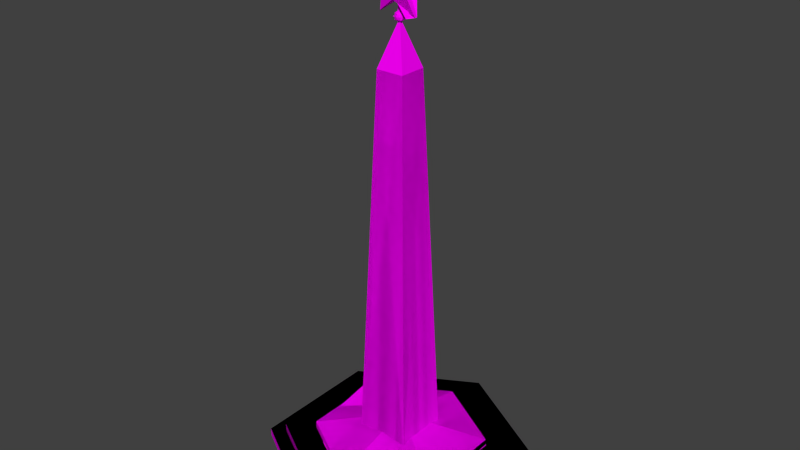 # Source: LeningradHeroCityObelisk.blend  (saved by Blender 2.77.0; exported with 4.5.12 LTS)
import bpy
from mathutils import Matrix  # noqa: F401  (used for matrix-valued properties, if any)

bpy.ops.wm.read_factory_settings(use_empty=True)
scene = bpy.context.scene
scene.name = 'Scene'

# ---- collections
col_collection_1 = bpy.data.collections.new('Collection 1'); scene.collection.children.link(col_collection_1)

# ---- images (referenced by path relative to the original .blend; pixels are not part of the script)
import os
ASSET_DIR = os.environ.get("B2B_ASSET_DIR", "")  # directory of the original .blend (textures are referenced by path, not embedded)
HERE = os.path.dirname(os.path.abspath(__file__))  # packed textures are extracted next to this script under _unpacked/

def load_image(name, relpath, width, height, colorspace="sRGB"):
    """Load a texture the original file referenced (path relative to the .blend, or extracted next to this script)."""
    p = next((c for c in (os.path.join(HERE, relpath), os.path.join(ASSET_DIR, relpath)) if relpath and os.path.exists(c)), "")
    if p:
        img = bpy.data.images.load(p, check_existing=True)
        img.name = name
    else:  # same state as the original file: an image datablock whose file is absent (Cycles renders it pink)
        img = bpy.data.images.new(name, width, height)
        img.source = "FILE"
        img.filepath = "//" + (relpath or name)
    img.colorspace_settings.name = colorspace
    return img
img_colorpalette_jpg_001 = load_image('colorPalette.jpg.001', 'colorPalette.jpg', 1024, 1024, 'sRGB')

# ---- materials (node trees are filled in below, after node groups)
mat_material = bpy.data.materials.new('Material')
mat_material.alpha_threshold = 0.0
mat_material.roughness = 0.5
mat_material.line_color = (0.0, 0.0, 0.0, 1.0)

# ---- material node trees
mat_material.use_nodes = True; mat_material.node_tree.nodes.clear()
_N = mat_material.node_tree.nodes; _L = mat_material.node_tree.links
n0 = _N.new('ShaderNodeOutputMaterial'); n0.name = 'Material Output'; n0.location = (300, 300)
n1 = _N.new('ShaderNodeBsdfDiffuse'); n1.name = 'Diffuse BSDF'; n1.location = (10, 300)
n2 = _N.new('ShaderNodeTexCoord'); n2.name = 'Texture Coordinate'; n2.location = (120, 149)
n3 = _N.new('ShaderNodeTexImage'); n3.name = 'Image Texture'; n3.location = (367, 136)
n3.width = 140
n3.image = img_colorpalette_jpg_001
_L.new(n1.outputs[0], n0.inputs[0])
_L.new(n2.outputs[2], n3.inputs[0])
_L.new(n3.outputs[0], n1.inputs[0])
n0.is_active_output = True

# ---- world
world_world = bpy.data.worlds.new('World'); scene.world = world_world
world_world.color = (0.05088, 0.05088, 0.05088)
world_world.use_sun_shadow = False
world_world.sun_shadow_jitter_overblur = 0.0
world_world.cycles.sampling_method = 'NONE'
world_world.cycles.sample_map_resolution = 256

# ---- meshes
me_cylinder_002 = bpy.data.meshes.new('Cylinder.002')
me_cylinder_002.from_pydata([(-0.001992, 5.182, -35.96), (-0.001992, 5.182, -35.22), (4.472, 2.599, -35.96), (4.472, 2.599, -35.22), (4.472, -2.567, -35.96), (4.472, -2.567, -35.22), (-0.001992, -5.151, -35.96), (-0.001992, -5.151, -35.22), (-4.476, -2.567, -35.96), (-4.476, -2.567, -35.22), (-4.476, 2.599, -35.96), (-4.476, 2.599, -35.22), (-0.001992, 7.101, -36.12), (-0.001992, 7.101, -35.65), (6.134, 3.558, -36.12), (6.134, 3.558, -35.65), (6.134, -3.527, -36.12), (6.134, -3.527, -35.65), (-0.001993, -7.069, -36.12), (-0.001993, -7.069, -35.65), (-6.138, -3.527, -36.12), (-6.138, -3.527, -35.65), (-6.138, 3.558, -36.12), (-6.138, 3.558, -35.65), (-0.001992, 8.076, -36.61), (-0.001992, 8.076, -36.13), (6.978, 4.046, -36.61), (6.978, 4.046, -36.13), (6.978, -4.014, -36.61), (6.978, -4.014, -36.13), (-0.001993, -8.044, -36.61), (-0.001993, -8.044, -36.13), (-6.982, -4.014, -36.61), (-6.982, -4.014, -36.13), (-6.982, 4.046, -36.61), (-6.982, 4.046, -36.13), (-0.001994, 0.01594, -33.95), (-1.664, -1.646, -35.53), (-0.8414, -0.8235, -12.43), (-1.664, 1.678, -35.53), (-0.8414, 0.8553, -12.43), (1.66, -1.646, -35.53), (0.8374, -0.8235, -12.43), (1.66, 1.678, -35.53), (0.8374, 0.8553, -12.43), (-0.05498, -0.03705, -9.936), (-0.05498, 0.06893, -9.936), (0.051, 0.06893, -9.936), (0.051, -0.03705, -9.936), (-0.01536, -0.1465, -6.125), (1.065, -0.1465, -9.578), (-0.04319, 0.01799, -6.105), (-0.04319, -0.1465, -6.105), (1.783, 0.01799, -7.431), (1.783, -0.1465, -7.431), (1.085, 0.01799, -9.578), (1.085, -0.1465, -9.578), (-1.172, 0.01799, -9.578), (-1.172, -0.1465, -9.578), (-1.869, 0.01799, -7.431), (-1.869, -0.1465, -7.431), (0.4011, -0.5043, -7.431), (0.3879, 0.399, -7.431), (0.6543, 0.399, -8.251), (-0.4743, 0.399, -7.431), (-0.7407, 0.399, -8.251), (-0.04318, 0.399, -8.758), (-0.4742, -0.5043, -7.431), (0.6609, -0.5043, -8.246), (-0.7422, -0.5043, -8.256), (-0.04963, -0.5043, -8.763), (-0.05047, -0.1333, -9.962), (0.1249, -0.07627, -9.962), (0.07645, -0.2255, -9.865), (0.2519, 0.01594, -9.865), (0.1249, 0.1082, -9.962), (-0.1589, 0.01594, -9.962), (-0.2074, -0.1333, -9.865), (-0.05047, 0.1651, -9.962), (-0.2074, 0.1651, -9.865), (0.07645, 0.2574, -9.865), (0.2818, -0.07628, -9.708), (0.2818, 0.1082, -9.708), (-0.001995, -0.2825, -9.708), (0.1734, -0.2255, -9.708), (-0.2858, -0.07628, -9.708), (-0.1774, -0.2255, -9.708), (-0.1774, 0.2574, -9.708), (-0.2858, 0.1082, -9.708), (0.1734, 0.2574, -9.708), (-0.001995, 0.3144, -9.708), (0.2034, -0.1333, -9.551), (-0.08044, -0.2255, -9.551), (-0.2558, 0.01594, -9.551), (-0.08044, 0.2574, -9.551), (0.2034, 0.1651, -9.551), (0.04648, -0.1333, -9.454), (0.1549, 0.01594, -9.454), (-0.1289, -0.07627, -9.454), (-0.1289, 0.1082, -9.454), (0.04648, 0.1651, -9.454), (-0.001995, 0.01594, -9.41), (0.2649, 0.01594, -9.575), (0.08048, 0.2698, -9.575), (-0.2179, 0.1728, -9.575), (-0.2179, -0.1409, -9.575), (0.08048, -0.2379, -9.575), (0.2139, 0.1728, -9.842), (-0.08447, 0.2698, -9.842), (-0.2689, 0.01594, -9.842), (-0.08447, -0.2379, -9.842), (0.2139, -0.1409, -9.842), (-0.001995, 0.01594, -10.01), (-0.08279, -0.06486, -9.455), (-0.08279, -0.06486, -8.739), (-0.08279, 0.09674, -9.455), (-0.08279, 0.09674, -8.739), (0.0788, -0.06486, -9.455), (0.0788, -0.06486, -8.739), (0.0788, 0.09674, -9.455), (0.0788, 0.09674, -8.739)], [], [(0, 1, 3, 2), (2, 3, 5, 4), (4, 5, 7, 6), (6, 7, 9, 8), (5, 3, 36), (10, 11, 1, 0), (8, 9, 11, 10), (0, 2, 4, 6, 8, 10), (12, 13, 15, 14), (14, 15, 17, 16), (16, 17, 19, 18), (18, 19, 21, 20), (15, 13, 23, 21, 19, 17), (22, 23, 13, 12), (20, 21, 23, 22), (12, 14, 16, 18, 20, 22), (24, 25, 27, 26), (26, 27, 29, 28), (28, 29, 31, 30), (30, 31, 33, 32), (27, 25, 35, 33, 31, 29), (34, 35, 25, 24), (32, 33, 35, 34), (24, 26, 28, 30, 32, 34), (36, 9, 7), (36, 11, 9), (1, 11, 36), (3, 1, 36), (5, 36, 7), (38, 40, 39, 37), (40, 44, 43, 39), (44, 42, 41, 43), (42, 38, 37, 41), (37, 39, 43, 41), (42, 44, 47, 48), (48, 47, 46, 45), (40, 38, 45, 46), (38, 42, 48, 45), (44, 40, 46, 47), (49, 52, 67, 61), (68, 70, 50, 56), (70, 58, 57, 66), (68, 54, 61), (59, 60, 67, 64), (53, 54, 68, 63), (69, 67, 60), (57, 58, 69, 65), (63, 68, 56, 55), (62, 53, 63), (49, 61, 62, 51), (62, 61, 54, 53), (70, 66, 55, 50), (70, 68, 61, 67, 69), (51, 62, 64), (70, 69, 58), (57, 65, 66), (60, 59, 65, 69), (67, 52, 51, 64), (59, 64, 65), (63, 55, 66), (65, 64, 62, 63, 66), (95, 103, 100), (97, 95, 100), (97, 100, 101), (94, 104, 99), (100, 94, 99), (100, 99, 101), (93, 105, 98), (99, 93, 98), (99, 98, 101), (92, 106, 96), (98, 92, 96), (98, 96, 101), (91, 102, 97), (96, 91, 97), (96, 97, 101), (89, 103, 95), (82, 89, 95), (82, 95, 102), (87, 104, 94), (90, 87, 94), (90, 94, 103), (85, 105, 93), (88, 85, 93), (88, 93, 104), (83, 106, 92), (86, 83, 92), (86, 92, 105), (81, 102, 91), (84, 81, 91), (84, 91, 106), (80, 108, 90), (89, 80, 90), (89, 90, 103), (79, 109, 88), (87, 79, 88), (87, 88, 104), (77, 110, 86), (85, 77, 86), (85, 86, 105), (73, 111, 84), (83, 73, 84), (83, 84, 106), (74, 107, 82), (81, 74, 82), (81, 82, 102), (78, 108, 80), (75, 78, 80), (75, 80, 107), (76, 109, 79), (78, 76, 79), (78, 79, 108), (71, 110, 77), (76, 71, 77), (76, 77, 109), (72, 112, 75), (74, 72, 75), (74, 75, 107), (72, 111, 73), (71, 72, 73), (71, 73, 110), (102, 95, 97), (103, 94, 100), (104, 93, 99), (105, 92, 98), (106, 91, 96), (107, 89, 82), (108, 87, 90), (109, 85, 88), (110, 83, 86), (111, 81, 84), (107, 80, 89), (108, 79, 87), (109, 77, 85), (110, 73, 83), (111, 74, 81), (112, 78, 75), (112, 76, 78), (112, 71, 76), (111, 72, 74), (112, 72, 71), (114, 116, 115, 113), (116, 120, 119, 115), (120, 118, 117, 119), (118, 114, 113, 117), (113, 115, 119, 117), (118, 120, 116, 114)])
_uv = me_cylinder_002.uv_layers.new(name='UVMap')
_uv.uv.foreach_set('vector', [0.5589, 0.326, 0.5587, 0.326, 0.5587, 0.3242, 0.5589, 0.3242, 0.5573, 0.3216, 0.5576, 0.3216, 0.5575, 0.3228, 0.5572, 0.3229, 0.5572, 0.3229, 0.5575, 0.3228, 0.5576, 0.3247, 0.5573, 0.3247, 0.5474, 0.3331, 0.5471, 0.3331, 0.5471, 0.3313, 0.5474, 0.3313, 0.5555, 0.3308, 0.557, 0.3299, 0.557, 0.3317, 0.5583, 0.3247, 0.5581, 0.3247, 0.5581, 0.3229, 0.5583, 0.3229, 0.5583, 0.326, 0.5581, 0.326, 0.5581, 0.3247, 0.5583, 0.3247, 0.5555, 0.329, 0.5555, 0.3271, 0.557, 0.3262, 0.5585, 0.3271, 0.5585, 0.329, 0.557, 0.3299, 0.5626, 0.2829, 0.5625, 0.2829, 0.5625, 0.2804, 0.5626, 0.2804, 0.5605, 0.2806, 0.5607, 0.2806, 0.5605, 0.2824, 0.5604, 0.2824, 0.5604, 0.2824, 0.5605, 0.2824, 0.5607, 0.2849, 0.5605, 0.2849, 0.5626, 0.2804, 0.5628, 0.2804, 0.5628, 0.2829, 0.5626, 0.2829, 0.5547, 0.2891, 0.5547, 0.2865, 0.5568, 0.2852, 0.5589, 0.2865, 0.5589, 0.2891, 0.5568, 0.2903, 0.5621, 0.2828, 0.562, 0.2828, 0.562, 0.2804, 0.5621, 0.2804, 0.5621, 0.2847, 0.562, 0.2847, 0.562, 0.2828, 0.5621, 0.2828, 0.5506, 0.2865, 0.5527, 0.2852, 0.5547, 0.2865, 0.5547, 0.2891, 0.5527, 0.2903, 0.5506, 0.2891, 0.5568, 0.2456, 0.5566, 0.2456, 0.5566, 0.2428, 0.5568, 0.2428, 0.5547, 0.2418, 0.5549, 0.2418, 0.5547, 0.2438, 0.5546, 0.2438, 0.5546, 0.2438, 0.5547, 0.2438, 0.5549, 0.2466, 0.5547, 0.2466, 0.557, 0.2456, 0.5568, 0.2456, 0.5568, 0.2428, 0.557, 0.2428, 0.5498, 0.2462, 0.5498, 0.2433, 0.5522, 0.2418, 0.5546, 0.2433, 0.5546, 0.2462, 0.5522, 0.2476, 0.5565, 0.2456, 0.5563, 0.2456, 0.5563, 0.2428, 0.5565, 0.2428, 0.5565, 0.2476, 0.5563, 0.2476, 0.5563, 0.2456, 0.5565, 0.2456, 0.5475, 0.2476, 0.5451, 0.2462, 0.5451, 0.2433, 0.5475, 0.2418, 0.5498, 0.2433, 0.5498, 0.2462, 0.557, 0.3317, 0.557, 0.3336, 0.5555, 0.3327, 0.557, 0.3317, 0.5585, 0.3327, 0.557, 0.3336, 0.5585, 0.3308, 0.5585, 0.3327, 0.557, 0.3317, 0.557, 0.3299, 0.5585, 0.3308, 0.557, 0.3317, 0.5555, 0.3308, 0.557, 0.3317, 0.5555, 0.3327, 0.5555, 0.4532, 0.5559, 0.4532, 0.5559, 0.4615, 0.5551, 0.4615, 0.5545, 0.4532, 0.555, 0.4532, 0.5551, 0.4615, 0.5541, 0.4615, 0.5563, 0.4532, 0.5567, 0.4532, 0.5567, 0.4615, 0.5559, 0.4614, 0.5537, 0.4606, 0.5532, 0.4606, 0.553, 0.4523, 0.5541, 0.4523, 0.5508, 0.1822, 0.5508, 0.181, 0.5519, 0.181, 0.5519, 0.1822, 0.5567, 0.4532, 0.5563, 0.4532, 0.5567, 0.4523, 0.5567, 0.4523, 0.5516, 0.452, 0.5516, 0.4519, 0.5517, 0.4519, 0.5517, 0.452, 0.5559, 0.4532, 0.5555, 0.4532, 0.5559, 0.4523, 0.5559, 0.4523, 0.5532, 0.4606, 0.5537, 0.4606, 0.5533, 0.4615, 0.5533, 0.4615, 0.555, 0.4532, 0.5545, 0.4532, 0.5548, 0.4523, 0.5549, 0.4523, 0.5319, 0.5902, 0.5319, 0.5901, 0.5321, 0.5906, 0.5318, 0.5907, 0.5318, 0.591, 0.5321, 0.5911, 0.5319, 0.5915, 0.5319, 0.5915, 0.5315, 0.591, 0.5315, 0.5914, 0.5315, 0.5915, 0.5312, 0.5911, 0.5325, 0.5894, 0.5325, 0.5898, 0.5322, 0.5895, 0.5323, 0.5884, 0.5324, 0.5884, 0.5325, 0.5889, 0.5322, 0.5889, 0.5227, 0.5968, 0.5228, 0.5968, 0.5229, 0.5972, 0.5226, 0.5972, 0.5323, 0.5908, 0.5321, 0.5906, 0.5326, 0.5904, 0.523, 0.5968, 0.5231, 0.5968, 0.5231, 0.5972, 0.5229, 0.5972, 0.5235, 0.5972, 0.5233, 0.5972, 0.5234, 0.5968, 0.5235, 0.5968, 0.5325, 0.5875, 0.5329, 0.5873, 0.5326, 0.5877, 0.5237, 0.5968, 0.5237, 0.5972, 0.5235, 0.5972, 0.5237, 0.5968, 0.5325, 0.5894, 0.5322, 0.5894, 0.5323, 0.5889, 0.5324, 0.5889, 0.5315, 0.591, 0.5312, 0.5911, 0.5312, 0.5907, 0.5313, 0.5907, 0.5321, 0.5911, 0.5318, 0.591, 0.5318, 0.5907, 0.5321, 0.5906, 0.5323, 0.5908, 0.5322, 0.5871, 0.5325, 0.5875, 0.5322, 0.5876, 0.5321, 0.5911, 0.5323, 0.5908, 0.5326, 0.5912, 0.5322, 0.5884, 0.5322, 0.5879, 0.5325, 0.588, 0.5224, 0.5968, 0.5224, 0.5968, 0.5226, 0.5972, 0.5223, 0.5972, 0.5231, 0.5972, 0.5233, 0.5968, 0.5233, 0.5968, 0.5233, 0.5972, 0.5223, 0.5972, 0.522, 0.5969, 0.5223, 0.5968, 0.5326, 0.5877, 0.5329, 0.5881, 0.5325, 0.588, 0.5322, 0.5879, 0.5322, 0.5876, 0.5325, 0.5875, 0.5326, 0.5877, 0.5325, 0.588, 0.5597, 0.5098, 0.5598, 0.5097, 0.5598, 0.5098, 0.5596, 0.5097, 0.5596, 0.5096, 0.5596, 0.5096, 0.5596, 0.5097, 0.5596, 0.5096, 0.5596, 0.5097, 0.5598, 0.5095, 0.5597, 0.5095, 0.5597, 0.5095, 0.5596, 0.5096, 0.5597, 0.5096, 0.5597, 0.5097, 0.5596, 0.5096, 0.5597, 0.5097, 0.5596, 0.5097, 0.5597, 0.5097, 0.5597, 0.5098, 0.5596, 0.5097, 0.5597, 0.5097, 0.5597, 0.5097, 0.5596, 0.5097, 0.5597, 0.5097, 0.5596, 0.5097, 0.5596, 0.5097, 0.5599, 0.5098, 0.56, 0.5097, 0.5599, 0.5098, 0.5596, 0.5097, 0.5596, 0.5098, 0.5596, 0.5097, 0.5596, 0.5097, 0.5596, 0.5097, 0.5596, 0.5097, 0.56, 0.5097, 0.56, 0.5097, 0.56, 0.5096, 0.5596, 0.5097, 0.5595, 0.5097, 0.5596, 0.5097, 0.5596, 0.5097, 0.5596, 0.5097, 0.5596, 0.5097, 0.5598, 0.5097, 0.5598, 0.5097, 0.5597, 0.5098, 0.5597, 0.5097, 0.5598, 0.5097, 0.5597, 0.5098, 0.5597, 0.5097, 0.5597, 0.5098, 0.5597, 0.5097, 0.5598, 0.5095, 0.5597, 0.5095, 0.5598, 0.5095, 0.5598, 0.5095, 0.5598, 0.5095, 0.5598, 0.5095, 0.5598, 0.5097, 0.5598, 0.5098, 0.5598, 0.5097, 0.5598, 0.5097, 0.5599, 0.5097, 0.5598, 0.5097, 0.5597, 0.5096, 0.5597, 0.5096, 0.5597, 0.5095, 0.5597, 0.5096, 0.5597, 0.5095, 0.5597, 0.5095, 0.56, 0.5097, 0.56, 0.5097, 0.5599, 0.5098, 0.5599, 0.5097, 0.56, 0.5097, 0.5599, 0.5098, 0.5599, 0.5097, 0.5599, 0.5098, 0.5599, 0.5097, 0.56, 0.5097, 0.56, 0.5097, 0.56, 0.5097, 0.5601, 0.5097, 0.56, 0.5097, 0.56, 0.5097, 0.5601, 0.5097, 0.56, 0.5097, 0.5601, 0.5096, 0.5598, 0.5096, 0.5598, 0.5096, 0.5598, 0.5097, 0.5598, 0.5097, 0.5598, 0.5096, 0.5598, 0.5097, 0.5598, 0.5097, 0.5598, 0.5097, 0.5598, 0.5097, 0.5598, 0.5096, 0.5597, 0.5096, 0.5597, 0.5096, 0.5598, 0.5095, 0.5598, 0.5096, 0.5597, 0.5096, 0.5598, 0.5095, 0.5597, 0.5096, 0.5597, 0.5095, 0.5599, 0.5096, 0.5599, 0.5096, 0.5599, 0.5097, 0.5598, 0.5097, 0.5599, 0.5096, 0.5599, 0.5097, 0.5598, 0.5097, 0.5599, 0.5097, 0.5599, 0.5097, 0.5601, 0.5097, 0.5601, 0.5097, 0.5601, 0.5097, 0.5601, 0.5097, 0.5601, 0.5097, 0.5601, 0.5097, 0.5601, 0.5097, 0.5601, 0.5097, 0.5601, 0.5096, 0.5597, 0.5096, 0.5597, 0.5097, 0.5597, 0.5097, 0.56, 0.5097, 0.56, 0.5098, 0.56, 0.5097, 0.56, 0.5097, 0.56, 0.5097, 0.56, 0.5097, 0.5598, 0.5096, 0.5598, 0.5096, 0.5598, 0.5096, 0.5594, 0.5097, 0.5594, 0.5097, 0.5594, 0.5097, 0.5597, 0.5096, 0.5598, 0.5096, 0.5597, 0.5097, 0.5595, 0.5097, 0.5595, 0.5098, 0.5594, 0.5098, 0.5594, 0.5097, 0.5595, 0.5097, 0.5594, 0.5098, 0.5598, 0.5096, 0.5598, 0.5096, 0.5598, 0.5096, 0.5599, 0.5096, 0.5599, 0.5096, 0.5599, 0.5096, 0.5595, 0.5097, 0.5595, 0.5097, 0.5595, 0.5097, 0.5595, 0.5097, 0.5595, 0.5097, 0.5595, 0.5098, 0.5595, 0.5096, 0.5595, 0.5097, 0.5594, 0.5097, 0.5594, 0.5096, 0.5595, 0.5096, 0.5594, 0.5097, 0.5594, 0.5096, 0.5594, 0.5097, 0.5594, 0.5096, 0.5601, 0.5098, 0.5601, 0.5097, 0.5601, 0.5097, 0.5595, 0.5097, 0.5595, 0.5096, 0.5595, 0.5096, 0.5599, 0.5096, 0.56, 0.5096, 0.5599, 0.5096, 0.5595, 0.5096, 0.5596, 0.5096, 0.5596, 0.5097, 0.5598, 0.5097, 0.5598, 0.5098, 0.5598, 0.5098, 0.5597, 0.5095, 0.5597, 0.5095, 0.5597, 0.5095, 0.5599, 0.5097, 0.5599, 0.5098, 0.5599, 0.5098, 0.5601, 0.5096, 0.56, 0.5097, 0.56, 0.5096, 0.5597, 0.5097, 0.5598, 0.5097, 0.5597, 0.5097, 0.5598, 0.5096, 0.5598, 0.5095, 0.5598, 0.5095, 0.5597, 0.5096, 0.5597, 0.5096, 0.5597, 0.5096, 0.5599, 0.5096, 0.56, 0.5097, 0.5599, 0.5097, 0.5601, 0.5097, 0.56, 0.5097, 0.5601, 0.5097, 0.5597, 0.5097, 0.5598, 0.5096, 0.5598, 0.5097, 0.5598, 0.5096, 0.5598, 0.5096, 0.5598, 0.5095, 0.5598, 0.5096, 0.5599, 0.5096, 0.5598, 0.5097, 0.5599, 0.5096, 0.56, 0.5096, 0.56, 0.5097, 0.5601, 0.5097, 0.56, 0.5098, 0.56, 0.5097, 0.5595, 0.5097, 0.5594, 0.5097, 0.5594, 0.5097, 0.5595, 0.5097, 0.5595, 0.5097, 0.5594, 0.5097, 0.5595, 0.5097, 0.5595, 0.5097, 0.5595, 0.5097, 0.5595, 0.5096, 0.5595, 0.5096, 0.5594, 0.5096, 0.5595, 0.5097, 0.5595, 0.5096, 0.5595, 0.5097, 0.5584, 0.5901, 0.5583, 0.5901, 0.5583, 0.5898, 0.5584, 0.5898, 0.5499, 0.597, 0.5498, 0.597, 0.5498, 0.5968, 0.5499, 0.5968, 0.5499, 0.597, 0.5499, 0.597, 0.5499, 0.5968, 0.5499, 0.5968, 0.5583, 0.5898, 0.5583, 0.5898, 0.5583, 0.5901, 0.5583, 0.5901, 0.5578, 0.5914, 0.5578, 0.5913, 0.5578, 0.5913, 0.5578, 0.5914, 0.5578, 0.5914, 0.5578, 0.5914, 0.5578, 0.5914, 0.5578, 0.5914])
me_cylinder_002.materials.append(mat_material)
me_cylinder_002.use_remesh_preserve_volume = False
me_cylinder_002.use_remesh_preserve_attributes = False
me_cylinder_002.use_mirror_vertex_groups = False
me_cylinder_002.update()
me_cylinder_000 = bpy.data.meshes.new('Cylinder.000')
me_cylinder_000.from_pydata([(-0.001992, 5.182, -35.96), (-0.001992, 5.182, -35.22), (4.472, 2.599, -35.96), (4.472, 2.599, -35.22), (4.472, -2.567, -35.96), (4.472, -2.567, -35.22), (-0.001992, -5.151, -35.96), (-0.001992, -5.151, -35.22), (-4.476, -2.567, -35.96), (-4.476, -2.567, -35.22), (-4.476, 2.599, -35.96), (-4.476, 2.599, -35.22), (-0.001992, 7.101, -36.12), (-0.001992, 7.101, -35.65), (6.134, 3.558, -36.12), (6.134, 3.558, -35.65), (6.134, -3.527, -36.12), (6.134, -3.527, -35.65), (-0.001993, -7.069, -36.12), (-0.001993, -7.069, -35.65), (-6.138, -3.527, -36.12), (-6.138, -3.527, -35.65), (-6.138, 3.558, -36.12), (-6.138, 3.558, -35.65), (-0.001992, 8.076, -36.61), (-0.001992, 8.076, -36.13), (6.978, 4.046, -36.61), (6.978, 4.046, -36.13), (6.978, -4.014, -36.61), (6.978, -4.014, -36.13), (-0.001993, -8.044, -36.61), (-0.001993, -8.044, -36.13), (-6.982, -4.014, -36.61), (-6.982, -4.014, -36.13), (-6.982, 4.046, -36.61), (-6.982, 4.046, -36.13), (-0.001994, 0.01594, -33.95), (-1.664, -1.646, -35.53), (-0.8414, -0.8235, -12.43), (-1.664, 1.678, -35.53), (-0.8414, 0.8553, -12.43), (1.66, -1.646, -35.53), (0.8374, -0.8235, -12.43), (1.66, 1.678, -35.53), (0.8374, 0.8553, -12.43), (-0.05498, -0.03705, -9.936), (-0.05498, 0.06893, -9.936), (0.051, 0.06893, -9.936), (0.051, -0.03705, -9.936), (-0.01536, -0.1465, -6.125), (1.065, -0.1465, -9.578), (-0.04319, 0.01799, -6.105), (-0.04319, -0.1465, -6.105), (1.783, 0.01799, -7.431), (1.783, -0.1465, -7.431), (1.085, 0.01799, -9.578), (1.085, -0.1465, -9.578), (-1.172, 0.01799, -9.578), (-1.172, -0.1465, -9.578), (-1.869, 0.01799, -7.431), (-1.869, -0.1465, -7.431), (0.4011, -0.5043, -7.431), (0.3879, 0.399, -7.431), (0.6543, 0.399, -8.251), (-0.4743, 0.399, -7.431), (-0.7407, 0.399, -8.251), (-0.04318, 0.399, -8.758), (-0.4742, -0.5043, -7.431), (0.6609, -0.5043, -8.246), (-0.7422, -0.5043, -8.256), (-0.04963, -0.5043, -8.763), (-0.05047, -0.1333, -9.962), (0.1249, -0.07627, -9.962), (0.07645, -0.2255, -9.865), (0.2519, 0.01594, -9.865), (0.1249, 0.1082, -9.962), (-0.1589, 0.01594, -9.962), (-0.2074, -0.1333, -9.865), (-0.05047, 0.1651, -9.962), (-0.2074, 0.1651, -9.865), (0.07645, 0.2574, -9.865), (0.2818, -0.07628, -9.708), (0.2818, 0.1082, -9.708), (-0.001995, -0.2825, -9.708), (0.1734, -0.2255, -9.708), (-0.2858, -0.07628, -9.708), (-0.1774, -0.2255, -9.708), (-0.1774, 0.2574, -9.708), (-0.2858, 0.1082, -9.708), (0.1734, 0.2574, -9.708), (-0.001995, 0.3144, -9.708), (0.2034, -0.1333, -9.551), (-0.08044, -0.2255, -9.551), (-0.2558, 0.01594, -9.551), (-0.08044, 0.2574, -9.551), (0.2034, 0.1651, -9.551), (0.04648, -0.1333, -9.454), (0.1549, 0.01594, -9.454), (-0.1289, -0.07627, -9.454), (-0.1289, 0.1082, -9.454), (0.04648, 0.1651, -9.454), (-0.001995, 0.01594, -9.41), (0.2649, 0.01594, -9.575), (0.08048, 0.2698, -9.575), (-0.2179, 0.1728, -9.575), (-0.2179, -0.1409, -9.575), (0.08048, -0.2379, -9.575), (0.2139, 0.1728, -9.842), (-0.08447, 0.2698, -9.842), (-0.2689, 0.01594, -9.842), (-0.08447, -0.2379, -9.842), (0.2139, -0.1409, -9.842), (-0.001995, 0.01594, -10.01), (-0.08279, -0.06486, -9.455), (-0.08279, -0.06486, -8.739), (-0.08279, 0.09674, -9.455), (-0.08279, 0.09674, -8.739), (0.0788, -0.06486, -9.455), (0.0788, -0.06486, -8.739), (0.0788, 0.09674, -9.455), (0.0788, 0.09674, -8.739)], [], [(0, 1, 3, 2), (2, 3, 5, 4), (4, 5, 7, 6), (6, 7, 9, 8), (5, 3, 36), (10, 11, 1, 0), (8, 9, 11, 10), (0, 2, 4, 6, 8, 10), (12, 13, 15, 14), (14, 15, 17, 16), (16, 17, 19, 18), (18, 19, 21, 20), (15, 13, 23, 21, 19, 17), (22, 23, 13, 12), (20, 21, 23, 22), (12, 14, 16, 18, 20, 22), (24, 25, 27, 26), (26, 27, 29, 28), (28, 29, 31, 30), (30, 31, 33, 32), (27, 25, 35, 33, 31, 29), (34, 35, 25, 24), (32, 33, 35, 34), (24, 26, 28, 30, 32, 34), (36, 9, 7), (36, 11, 9), (1, 11, 36), (3, 1, 36), (5, 36, 7), (38, 40, 39, 37), (40, 44, 43, 39), (44, 42, 41, 43), (42, 38, 37, 41), (37, 39, 43, 41), (42, 44, 47, 48), (48, 47, 46, 45), (40, 38, 45, 46), (38, 42, 48, 45), (44, 40, 46, 47), (49, 52, 67, 61), (68, 70, 50, 56), (70, 58, 57, 66), (68, 54, 61), (59, 60, 67, 64), (53, 54, 68, 63), (69, 67, 60), (57, 58, 69, 65), (63, 68, 56, 55), (62, 53, 63), (49, 61, 62, 51), (62, 61, 54, 53), (70, 66, 55, 50), (70, 68, 61, 67, 69), (51, 62, 64), (70, 69, 58), (57, 65, 66), (60, 59, 65, 69), (67, 52, 51, 64), (59, 64, 65), (63, 55, 66), (65, 64, 62, 63, 66), (95, 103, 100), (97, 95, 100), (97, 100, 101), (94, 104, 99), (100, 94, 99), (100, 99, 101), (93, 105, 98), (99, 93, 98), (99, 98, 101), (92, 106, 96), (98, 92, 96), (98, 96, 101), (91, 102, 97), (96, 91, 97), (96, 97, 101), (89, 103, 95), (82, 89, 95), (82, 95, 102), (87, 104, 94), (90, 87, 94), (90, 94, 103), (85, 105, 93), (88, 85, 93), (88, 93, 104), (83, 106, 92), (86, 83, 92), (86, 92, 105), (81, 102, 91), (84, 81, 91), (84, 91, 106), (80, 108, 90), (89, 80, 90), (89, 90, 103), (79, 109, 88), (87, 79, 88), (87, 88, 104), (77, 110, 86), (85, 77, 86), (85, 86, 105), (73, 111, 84), (83, 73, 84), (83, 84, 106), (74, 107, 82), (81, 74, 82), (81, 82, 102), (78, 108, 80), (75, 78, 80), (75, 80, 107), (76, 109, 79), (78, 76, 79), (78, 79, 108), (71, 110, 77), (76, 71, 77), (76, 77, 109), (72, 112, 75), (74, 72, 75), (74, 75, 107), (72, 111, 73), (71, 72, 73), (71, 73, 110), (102, 95, 97), (103, 94, 100), (104, 93, 99), (105, 92, 98), (106, 91, 96), (107, 89, 82), (108, 87, 90), (109, 85, 88), (110, 83, 86), (111, 81, 84), (107, 80, 89), (108, 79, 87), (109, 77, 85), (110, 73, 83), (111, 74, 81), (112, 78, 75), (112, 76, 78), (112, 71, 76), (111, 72, 74), (112, 72, 71), (114, 116, 115, 113), (116, 120, 119, 115), (120, 118, 117, 119), (118, 114, 113, 117), (113, 115, 119, 117), (118, 120, 116, 114)])
_uv = me_cylinder_000.uv_layers.new(name='UVMap')
_uv.uv.foreach_set('vector', [0.5589, 0.326, 0.5587, 0.326, 0.5587, 0.3242, 0.5589, 0.3242, 0.5573, 0.3216, 0.5576, 0.3216, 0.5575, 0.3228, 0.5572, 0.3229, 0.5572, 0.3229, 0.5575, 0.3228, 0.5576, 0.3247, 0.5573, 0.3247, 0.5474, 0.3331, 0.5471, 0.3331, 0.5471, 0.3313, 0.5474, 0.3313, 0.5555, 0.3308, 0.557, 0.3299, 0.557, 0.3317, 0.5583, 0.3247, 0.5581, 0.3247, 0.5581, 0.3229, 0.5583, 0.3229, 0.5583, 0.326, 0.5581, 0.326, 0.5581, 0.3247, 0.5583, 0.3247, 0.5555, 0.329, 0.5555, 0.3271, 0.557, 0.3262, 0.5585, 0.3271, 0.5585, 0.329, 0.557, 0.3299, 0.5626, 0.2829, 0.5625, 0.2829, 0.5625, 0.2804, 0.5626, 0.2804, 0.5605, 0.2806, 0.5607, 0.2806, 0.5605, 0.2824, 0.5604, 0.2824, 0.5604, 0.2824, 0.5605, 0.2824, 0.5607, 0.2849, 0.5605, 0.2849, 0.5626, 0.2804, 0.5628, 0.2804, 0.5628, 0.2829, 0.5626, 0.2829, 0.5547, 0.2891, 0.5547, 0.2865, 0.5568, 0.2852, 0.5589, 0.2865, 0.5589, 0.2891, 0.5568, 0.2903, 0.5621, 0.2828, 0.562, 0.2828, 0.562, 0.2804, 0.5621, 0.2804, 0.5621, 0.2847, 0.562, 0.2847, 0.562, 0.2828, 0.5621, 0.2828, 0.5506, 0.2865, 0.5527, 0.2852, 0.5547, 0.2865, 0.5547, 0.2891, 0.5527, 0.2903, 0.5506, 0.2891, 0.5568, 0.2456, 0.5566, 0.2456, 0.5566, 0.2428, 0.5568, 0.2428, 0.5547, 0.2418, 0.5549, 0.2418, 0.5547, 0.2438, 0.5546, 0.2438, 0.5546, 0.2438, 0.5547, 0.2438, 0.5549, 0.2466, 0.5547, 0.2466, 0.557, 0.2456, 0.5568, 0.2456, 0.5568, 0.2428, 0.557, 0.2428, 0.5498, 0.2462, 0.5498, 0.2433, 0.5522, 0.2418, 0.5546, 0.2433, 0.5546, 0.2462, 0.5522, 0.2476, 0.5565, 0.2456, 0.5563, 0.2456, 0.5563, 0.2428, 0.5565, 0.2428, 0.5565, 0.2476, 0.5563, 0.2476, 0.5563, 0.2456, 0.5565, 0.2456, 0.5475, 0.2476, 0.5451, 0.2462, 0.5451, 0.2433, 0.5475, 0.2418, 0.5498, 0.2433, 0.5498, 0.2462, 0.557, 0.3317, 0.557, 0.3336, 0.5555, 0.3327, 0.557, 0.3317, 0.5585, 0.3327, 0.557, 0.3336, 0.5585, 0.3308, 0.5585, 0.3327, 0.557, 0.3317, 0.557, 0.3299, 0.5585, 0.3308, 0.557, 0.3317, 0.5555, 0.3308, 0.557, 0.3317, 0.5555, 0.3327, 0.5555, 0.4532, 0.5559, 0.4532, 0.5559, 0.4615, 0.5551, 0.4615, 0.5545, 0.4532, 0.555, 0.4532, 0.5551, 0.4615, 0.5541, 0.4615, 0.5563, 0.4532, 0.5567, 0.4532, 0.5567, 0.4615, 0.5559, 0.4614, 0.5537, 0.4606, 0.5532, 0.4606, 0.553, 0.4523, 0.5541, 0.4523, 0.5508, 0.1822, 0.5508, 0.181, 0.5519, 0.181, 0.5519, 0.1822, 0.5567, 0.4532, 0.5563, 0.4532, 0.5567, 0.4523, 0.5567, 0.4523, 0.5516, 0.452, 0.5516, 0.4519, 0.5517, 0.4519, 0.5517, 0.452, 0.5559, 0.4532, 0.5555, 0.4532, 0.5559, 0.4523, 0.5559, 0.4523, 0.5532, 0.4606, 0.5537, 0.4606, 0.5533, 0.4615, 0.5533, 0.4615, 0.555, 0.4532, 0.5545, 0.4532, 0.5548, 0.4523, 0.5549, 0.4523, 0.5319, 0.5902, 0.5319, 0.5901, 0.5321, 0.5906, 0.5318, 0.5907, 0.5318, 0.591, 0.5321, 0.5911, 0.5319, 0.5915, 0.5319, 0.5915, 0.5315, 0.591, 0.5315, 0.5914, 0.5315, 0.5915, 0.5312, 0.5911, 0.5325, 0.5894, 0.5325, 0.5898, 0.5322, 0.5895, 0.5323, 0.5884, 0.5324, 0.5884, 0.5325, 0.5889, 0.5322, 0.5889, 0.5227, 0.5968, 0.5228, 0.5968, 0.5229, 0.5972, 0.5226, 0.5972, 0.5323, 0.5908, 0.5321, 0.5906, 0.5326, 0.5904, 0.523, 0.5968, 0.5231, 0.5968, 0.5231, 0.5972, 0.5229, 0.5972, 0.5235, 0.5972, 0.5233, 0.5972, 0.5234, 0.5968, 0.5235, 0.5968, 0.5325, 0.5875, 0.5329, 0.5873, 0.5326, 0.5877, 0.5237, 0.5968, 0.5237, 0.5972, 0.5235, 0.5972, 0.5237, 0.5968, 0.5325, 0.5894, 0.5322, 0.5894, 0.5323, 0.5889, 0.5324, 0.5889, 0.5315, 0.591, 0.5312, 0.5911, 0.5312, 0.5907, 0.5313, 0.5907, 0.5321, 0.5911, 0.5318, 0.591, 0.5318, 0.5907, 0.5321, 0.5906, 0.5323, 0.5908, 0.5322, 0.5871, 0.5325, 0.5875, 0.5322, 0.5876, 0.5321, 0.5911, 0.5323, 0.5908, 0.5326, 0.5912, 0.5322, 0.5884, 0.5322, 0.5879, 0.5325, 0.588, 0.5224, 0.5968, 0.5224, 0.5968, 0.5226, 0.5972, 0.5223, 0.5972, 0.5231, 0.5972, 0.5233, 0.5968, 0.5233, 0.5968, 0.5233, 0.5972, 0.5223, 0.5972, 0.522, 0.5969, 0.5223, 0.5968, 0.5326, 0.5877, 0.5329, 0.5881, 0.5325, 0.588, 0.5322, 0.5879, 0.5322, 0.5876, 0.5325, 0.5875, 0.5326, 0.5877, 0.5325, 0.588, 0.5597, 0.5098, 0.5598, 0.5097, 0.5598, 0.5098, 0.5596, 0.5097, 0.5596, 0.5096, 0.5596, 0.5096, 0.5596, 0.5097, 0.5596, 0.5096, 0.5596, 0.5097, 0.5598, 0.5095, 0.5597, 0.5095, 0.5597, 0.5095, 0.5596, 0.5096, 0.5597, 0.5096, 0.5597, 0.5097, 0.5596, 0.5096, 0.5597, 0.5097, 0.5596, 0.5097, 0.5597, 0.5097, 0.5597, 0.5098, 0.5596, 0.5097, 0.5597, 0.5097, 0.5597, 0.5097, 0.5596, 0.5097, 0.5597, 0.5097, 0.5596, 0.5097, 0.5596, 0.5097, 0.5599, 0.5098, 0.56, 0.5097, 0.5599, 0.5098, 0.5596, 0.5097, 0.5596, 0.5098, 0.5596, 0.5097, 0.5596, 0.5097, 0.5596, 0.5097, 0.5596, 0.5097, 0.56, 0.5097, 0.56, 0.5097, 0.56, 0.5096, 0.5596, 0.5097, 0.5595, 0.5097, 0.5596, 0.5097, 0.5596, 0.5097, 0.5596, 0.5097, 0.5596, 0.5097, 0.5598, 0.5097, 0.5598, 0.5097, 0.5597, 0.5098, 0.5597, 0.5097, 0.5598, 0.5097, 0.5597, 0.5098, 0.5597, 0.5097, 0.5597, 0.5098, 0.5597, 0.5097, 0.5598, 0.5095, 0.5597, 0.5095, 0.5598, 0.5095, 0.5598, 0.5095, 0.5598, 0.5095, 0.5598, 0.5095, 0.5598, 0.5097, 0.5598, 0.5098, 0.5598, 0.5097, 0.5598, 0.5097, 0.5599, 0.5097, 0.5598, 0.5097, 0.5597, 0.5096, 0.5597, 0.5096, 0.5597, 0.5095, 0.5597, 0.5096, 0.5597, 0.5095, 0.5597, 0.5095, 0.56, 0.5097, 0.56, 0.5097, 0.5599, 0.5098, 0.5599, 0.5097, 0.56, 0.5097, 0.5599, 0.5098, 0.5599, 0.5097, 0.5599, 0.5098, 0.5599, 0.5097, 0.56, 0.5097, 0.56, 0.5097, 0.56, 0.5097, 0.5601, 0.5097, 0.56, 0.5097, 0.56, 0.5097, 0.5601, 0.5097, 0.56, 0.5097, 0.5601, 0.5096, 0.5598, 0.5096, 0.5598, 0.5096, 0.5598, 0.5097, 0.5598, 0.5097, 0.5598, 0.5096, 0.5598, 0.5097, 0.5598, 0.5097, 0.5598, 0.5097, 0.5598, 0.5097, 0.5598, 0.5096, 0.5597, 0.5096, 0.5597, 0.5096, 0.5598, 0.5095, 0.5598, 0.5096, 0.5597, 0.5096, 0.5598, 0.5095, 0.5597, 0.5096, 0.5597, 0.5095, 0.5599, 0.5096, 0.5599, 0.5096, 0.5599, 0.5097, 0.5598, 0.5097, 0.5599, 0.5096, 0.5599, 0.5097, 0.5598, 0.5097, 0.5599, 0.5097, 0.5599, 0.5097, 0.5601, 0.5097, 0.5601, 0.5097, 0.5601, 0.5097, 0.5601, 0.5097, 0.5601, 0.5097, 0.5601, 0.5097, 0.5601, 0.5097, 0.5601, 0.5097, 0.5601, 0.5096, 0.5597, 0.5096, 0.5597, 0.5097, 0.5597, 0.5097, 0.56, 0.5097, 0.56, 0.5098, 0.56, 0.5097, 0.56, 0.5097, 0.56, 0.5097, 0.56, 0.5097, 0.5598, 0.5096, 0.5598, 0.5096, 0.5598, 0.5096, 0.5594, 0.5097, 0.5594, 0.5097, 0.5594, 0.5097, 0.5597, 0.5096, 0.5598, 0.5096, 0.5597, 0.5097, 0.5595, 0.5097, 0.5595, 0.5098, 0.5594, 0.5098, 0.5594, 0.5097, 0.5595, 0.5097, 0.5594, 0.5098, 0.5598, 0.5096, 0.5598, 0.5096, 0.5598, 0.5096, 0.5599, 0.5096, 0.5599, 0.5096, 0.5599, 0.5096, 0.5595, 0.5097, 0.5595, 0.5097, 0.5595, 0.5097, 0.5595, 0.5097, 0.5595, 0.5097, 0.5595, 0.5098, 0.5595, 0.5096, 0.5595, 0.5097, 0.5594, 0.5097, 0.5594, 0.5096, 0.5595, 0.5096, 0.5594, 0.5097, 0.5594, 0.5096, 0.5594, 0.5097, 0.5594, 0.5096, 0.5601, 0.5098, 0.5601, 0.5097, 0.5601, 0.5097, 0.5595, 0.5097, 0.5595, 0.5096, 0.5595, 0.5096, 0.5599, 0.5096, 0.56, 0.5096, 0.5599, 0.5096, 0.5595, 0.5096, 0.5596, 0.5096, 0.5596, 0.5097, 0.5598, 0.5097, 0.5598, 0.5098, 0.5598, 0.5098, 0.5597, 0.5095, 0.5597, 0.5095, 0.5597, 0.5095, 0.5599, 0.5097, 0.5599, 0.5098, 0.5599, 0.5098, 0.5601, 0.5096, 0.56, 0.5097, 0.56, 0.5096, 0.5597, 0.5097, 0.5598, 0.5097, 0.5597, 0.5097, 0.5598, 0.5096, 0.5598, 0.5095, 0.5598, 0.5095, 0.5597, 0.5096, 0.5597, 0.5096, 0.5597, 0.5096, 0.5599, 0.5096, 0.56, 0.5097, 0.5599, 0.5097, 0.5601, 0.5097, 0.56, 0.5097, 0.5601, 0.5097, 0.5597, 0.5097, 0.5598, 0.5096, 0.5598, 0.5097, 0.5598, 0.5096, 0.5598, 0.5096, 0.5598, 0.5095, 0.5598, 0.5096, 0.5599, 0.5096, 0.5598, 0.5097, 0.5599, 0.5096, 0.56, 0.5096, 0.56, 0.5097, 0.5601, 0.5097, 0.56, 0.5098, 0.56, 0.5097, 0.5595, 0.5097, 0.5594, 0.5097, 0.5594, 0.5097, 0.5595, 0.5097, 0.5595, 0.5097, 0.5594, 0.5097, 0.5595, 0.5097, 0.5595, 0.5097, 0.5595, 0.5097, 0.5595, 0.5096, 0.5595, 0.5096, 0.5594, 0.5096, 0.5595, 0.5097, 0.5595, 0.5096, 0.5595, 0.5097, 0.5584, 0.5901, 0.5583, 0.5901, 0.5583, 0.5898, 0.5584, 0.5898, 0.5499, 0.597, 0.5498, 0.597, 0.5498, 0.5968, 0.5499, 0.5968, 0.5499, 0.597, 0.5499, 0.597, 0.5499, 0.5968, 0.5499, 0.5968, 0.5583, 0.5898, 0.5583, 0.5898, 0.5583, 0.5901, 0.5583, 0.5901, 0.5578, 0.5914, 0.5578, 0.5913, 0.5578, 0.5913, 0.5578, 0.5914, 0.5578, 0.5914, 0.5578, 0.5914, 0.5578, 0.5914, 0.5578, 0.5914])
me_cylinder_000.materials.append(mat_material)
me_cylinder_000.use_remesh_preserve_volume = False
me_cylinder_000.use_remesh_preserve_attributes = False
me_cylinder_000.use_mirror_vertex_groups = False
me_cylinder_000.update()
me_cylinder_001 = bpy.data.meshes.new('Cylinder.001')
me_cylinder_001.from_pydata([(-0.001992, 5.182, -35.96), (-0.001992, 5.182, -35.22), (4.472, 2.599, -35.96), (4.472, 2.599, -35.22), (4.472, -2.567, -35.96), (4.472, -2.567, -35.22), (-0.001992, -5.151, -35.96), (-0.001992, -5.151, -35.22), (-4.476, -2.567, -35.96), (-4.476, -2.567, -35.22), (-4.476, 2.599, -35.96), (-4.476, 2.599, -35.22), (-0.001992, 7.101, -36.12), (-0.001992, 7.101, -35.65), (6.134, 3.558, -36.12), (6.134, 3.558, -35.65), (6.134, -3.527, -36.12), (6.134, -3.527, -35.65), (-0.001993, -7.069, -36.12), (-0.001993, -7.069, -35.65), (-6.138, -3.527, -36.12), (-6.138, -3.527, -35.65), (-6.138, 3.558, -36.12), (-6.138, 3.558, -35.65), (-0.001992, 8.076, -36.61), (-0.001992, 8.076, -36.13), (6.978, 4.046, -36.61), (6.978, 4.046, -36.13), (6.978, -4.014, -36.61), (6.978, -4.014, -36.13), (-0.001993, -8.044, -36.61), (-0.001993, -8.044, -36.13), (-6.982, -4.014, -36.61), (-6.982, -4.014, -36.13), (-6.982, 4.046, -36.61), (-6.982, 4.046, -36.13), (-0.001994, 0.01594, -33.95), (-1.664, -1.646, -35.53), (-0.8414, -0.8235, -12.43), (-1.664, 1.678, -35.53), (-0.8414, 0.8553, -12.43), (1.66, -1.646, -35.53), (0.8374, -0.8235, -12.43), (1.66, 1.678, -35.53), (0.8374, 0.8553, -12.43), (-0.05498, -0.03705, -9.936), (-0.05498, 0.06893, -9.936), (0.051, 0.06893, -9.936), (0.051, -0.03705, -9.936), (-0.01536, -0.1465, -6.125), (1.065, -0.1465, -9.578), (-0.04319, 0.01799, -6.105), (-0.04319, -0.1465, -6.105), (1.783, 0.01799, -7.431), (1.783, -0.1465, -7.431), (1.085, 0.01799, -9.578), (1.085, -0.1465, -9.578), (-1.172, 0.01799, -9.578), (-1.172, -0.1465, -9.578), (-1.869, 0.01799, -7.431), (-1.869, -0.1465, -7.431), (0.4011, -0.5043, -7.431), (0.3879, 0.399, -7.431), (0.6543, 0.399, -8.251), (-0.4743, 0.399, -7.431), (-0.7407, 0.399, -8.251), (-0.04318, 0.399, -8.758), (-0.4742, -0.5043, -7.431), (0.6609, -0.5043, -8.246), (-0.7422, -0.5043, -8.256), (-0.04963, -0.5043, -8.763), (-0.05047, -0.1333, -9.962), (0.1249, -0.07627, -9.962), (0.07645, -0.2255, -9.865), (0.2519, 0.01594, -9.865), (0.1249, 0.1082, -9.962), (-0.1589, 0.01594, -9.962), (-0.2074, -0.1333, -9.865), (-0.05047, 0.1651, -9.962), (-0.2074, 0.1651, -9.865), (0.07645, 0.2574, -9.865), (0.2818, -0.07628, -9.708), (0.2818, 0.1082, -9.708), (-0.001995, -0.2825, -9.708), (0.1734, -0.2255, -9.708), (-0.2858, -0.07628, -9.708), (-0.1774, -0.2255, -9.708), (-0.1774, 0.2574, -9.708), (-0.2858, 0.1082, -9.708), (0.1734, 0.2574, -9.708), (-0.001995, 0.3144, -9.708), (0.2034, -0.1333, -9.551), (-0.08044, -0.2255, -9.551), (-0.2558, 0.01594, -9.551), (-0.08044, 0.2574, -9.551), (0.2034, 0.1651, -9.551), (0.04648, -0.1333, -9.454), (0.1549, 0.01594, -9.454), (-0.1289, -0.07627, -9.454), (-0.1289, 0.1082, -9.454), (0.04648, 0.1651, -9.454), (-0.001995, 0.01594, -9.41), (0.2649, 0.01594, -9.575), (0.08048, 0.2698, -9.575), (-0.2179, 0.1728, -9.575), (-0.2179, -0.1409, -9.575), (0.08048, -0.2379, -9.575), (0.2139, 0.1728, -9.842), (-0.08447, 0.2698, -9.842), (-0.2689, 0.01594, -9.842), (-0.08447, -0.2379, -9.842), (0.2139, -0.1409, -9.842), (-0.001995, 0.01594, -10.01), (-0.08279, -0.06486, -9.455), (-0.08279, -0.06486, -8.739), (-0.08279, 0.09674, -9.455), (-0.08279, 0.09674, -8.739), (0.0788, -0.06486, -9.455), (0.0788, -0.06486, -8.739), (0.0788, 0.09674, -9.455), (0.0788, 0.09674, -8.739)], [], [(0, 1, 3, 2), (2, 3, 5, 4), (4, 5, 7, 6), (6, 7, 9, 8), (5, 3, 36), (10, 11, 1, 0), (8, 9, 11, 10), (0, 2, 4, 6, 8, 10), (12, 13, 15, 14), (14, 15, 17, 16), (16, 17, 19, 18), (18, 19, 21, 20), (15, 13, 23, 21, 19, 17), (22, 23, 13, 12), (20, 21, 23, 22), (12, 14, 16, 18, 20, 22), (24, 25, 27, 26), (26, 27, 29, 28), (28, 29, 31, 30), (30, 31, 33, 32), (27, 25, 35, 33, 31, 29), (34, 35, 25, 24), (32, 33, 35, 34), (24, 26, 28, 30, 32, 34), (36, 9, 7), (36, 11, 9), (1, 11, 36), (3, 1, 36), (5, 36, 7), (38, 40, 39, 37), (40, 44, 43, 39), (44, 42, 41, 43), (42, 38, 37, 41), (37, 39, 43, 41), (42, 44, 47, 48), (48, 47, 46, 45), (40, 38, 45, 46), (38, 42, 48, 45), (44, 40, 46, 47), (49, 52, 67, 61), (68, 70, 50, 56), (70, 58, 57, 66), (68, 54, 61), (59, 60, 67, 64), (53, 54, 68, 63), (69, 67, 60), (57, 58, 69, 65), (63, 68, 56, 55), (62, 53, 63), (49, 61, 62, 51), (62, 61, 54, 53), (70, 66, 55, 50), (70, 68, 61, 67, 69), (51, 62, 64), (70, 69, 58), (57, 65, 66), (60, 59, 65, 69), (67, 52, 51, 64), (59, 64, 65), (63, 55, 66), (65, 64, 62, 63, 66), (95, 103, 100), (97, 95, 100), (97, 100, 101), (94, 104, 99), (100, 94, 99), (100, 99, 101), (93, 105, 98), (99, 93, 98), (99, 98, 101), (92, 106, 96), (98, 92, 96), (98, 96, 101), (91, 102, 97), (96, 91, 97), (96, 97, 101), (89, 103, 95), (82, 89, 95), (82, 95, 102), (87, 104, 94), (90, 87, 94), (90, 94, 103), (85, 105, 93), (88, 85, 93), (88, 93, 104), (83, 106, 92), (86, 83, 92), (86, 92, 105), (81, 102, 91), (84, 81, 91), (84, 91, 106), (80, 108, 90), (89, 80, 90), (89, 90, 103), (79, 109, 88), (87, 79, 88), (87, 88, 104), (77, 110, 86), (85, 77, 86), (85, 86, 105), (73, 111, 84), (83, 73, 84), (83, 84, 106), (74, 107, 82), (81, 74, 82), (81, 82, 102), (78, 108, 80), (75, 78, 80), (75, 80, 107), (76, 109, 79), (78, 76, 79), (78, 79, 108), (71, 110, 77), (76, 71, 77), (76, 77, 109), (72, 112, 75), (74, 72, 75), (74, 75, 107), (72, 111, 73), (71, 72, 73), (71, 73, 110), (102, 95, 97), (103, 94, 100), (104, 93, 99), (105, 92, 98), (106, 91, 96), (107, 89, 82), (108, 87, 90), (109, 85, 88), (110, 83, 86), (111, 81, 84), (107, 80, 89), (108, 79, 87), (109, 77, 85), (110, 73, 83), (111, 74, 81), (112, 78, 75), (112, 76, 78), (112, 71, 76), (111, 72, 74), (112, 72, 71), (114, 116, 115, 113), (116, 120, 119, 115), (120, 118, 117, 119), (118, 114, 113, 117), (113, 115, 119, 117), (118, 120, 116, 114)])
_uv = me_cylinder_001.uv_layers.new(name='UVMap')
_uv.uv.foreach_set('vector', [0.5589, 0.326, 0.5587, 0.326, 0.5587, 0.3242, 0.5589, 0.3242, 0.5573, 0.3216, 0.5576, 0.3216, 0.5575, 0.3228, 0.5572, 0.3229, 0.5572, 0.3229, 0.5575, 0.3228, 0.5576, 0.3247, 0.5573, 0.3247, 0.5474, 0.3331, 0.5471, 0.3331, 0.5471, 0.3313, 0.5474, 0.3313, 0.5555, 0.3308, 0.557, 0.3299, 0.557, 0.3317, 0.5583, 0.3247, 0.5581, 0.3247, 0.5581, 0.3229, 0.5583, 0.3229, 0.5583, 0.326, 0.5581, 0.326, 0.5581, 0.3247, 0.5583, 0.3247, 0.5555, 0.329, 0.5555, 0.3271, 0.557, 0.3262, 0.5585, 0.3271, 0.5585, 0.329, 0.557, 0.3299, 0.5626, 0.2829, 0.5625, 0.2829, 0.5625, 0.2804, 0.5626, 0.2804, 0.5605, 0.2806, 0.5607, 0.2806, 0.5605, 0.2824, 0.5604, 0.2824, 0.5604, 0.2824, 0.5605, 0.2824, 0.5607, 0.2849, 0.5605, 0.2849, 0.5626, 0.2804, 0.5628, 0.2804, 0.5628, 0.2829, 0.5626, 0.2829, 0.5547, 0.2891, 0.5547, 0.2865, 0.5568, 0.2852, 0.5589, 0.2865, 0.5589, 0.2891, 0.5568, 0.2903, 0.5621, 0.2828, 0.562, 0.2828, 0.562, 0.2804, 0.5621, 0.2804, 0.5621, 0.2847, 0.562, 0.2847, 0.562, 0.2828, 0.5621, 0.2828, 0.5506, 0.2865, 0.5527, 0.2852, 0.5547, 0.2865, 0.5547, 0.2891, 0.5527, 0.2903, 0.5506, 0.2891, 0.5568, 0.2456, 0.5566, 0.2456, 0.5566, 0.2428, 0.5568, 0.2428, 0.5547, 0.2418, 0.5549, 0.2418, 0.5547, 0.2438, 0.5546, 0.2438, 0.5546, 0.2438, 0.5547, 0.2438, 0.5549, 0.2466, 0.5547, 0.2466, 0.557, 0.2456, 0.5568, 0.2456, 0.5568, 0.2428, 0.557, 0.2428, 0.5498, 0.2462, 0.5498, 0.2433, 0.5522, 0.2418, 0.5546, 0.2433, 0.5546, 0.2462, 0.5522, 0.2476, 0.5565, 0.2456, 0.5563, 0.2456, 0.5563, 0.2428, 0.5565, 0.2428, 0.5565, 0.2476, 0.5563, 0.2476, 0.5563, 0.2456, 0.5565, 0.2456, 0.5475, 0.2476, 0.5451, 0.2462, 0.5451, 0.2433, 0.5475, 0.2418, 0.5498, 0.2433, 0.5498, 0.2462, 0.557, 0.3317, 0.557, 0.3336, 0.5555, 0.3327, 0.557, 0.3317, 0.5585, 0.3327, 0.557, 0.3336, 0.5585, 0.3308, 0.5585, 0.3327, 0.557, 0.3317, 0.557, 0.3299, 0.5585, 0.3308, 0.557, 0.3317, 0.5555, 0.3308, 0.557, 0.3317, 0.5555, 0.3327, 0.5555, 0.4532, 0.5559, 0.4532, 0.5559, 0.4615, 0.5551, 0.4615, 0.5545, 0.4532, 0.555, 0.4532, 0.5551, 0.4615, 0.5541, 0.4615, 0.5563, 0.4532, 0.5567, 0.4532, 0.5567, 0.4615, 0.5559, 0.4614, 0.5537, 0.4606, 0.5532, 0.4606, 0.553, 0.4523, 0.5541, 0.4523, 0.5508, 0.1822, 0.5508, 0.181, 0.5519, 0.181, 0.5519, 0.1822, 0.5567, 0.4532, 0.5563, 0.4532, 0.5567, 0.4523, 0.5567, 0.4523, 0.5516, 0.452, 0.5516, 0.4519, 0.5517, 0.4519, 0.5517, 0.452, 0.5559, 0.4532, 0.5555, 0.4532, 0.5559, 0.4523, 0.5559, 0.4523, 0.5532, 0.4606, 0.5537, 0.4606, 0.5533, 0.4615, 0.5533, 0.4615, 0.555, 0.4532, 0.5545, 0.4532, 0.5548, 0.4523, 0.5549, 0.4523, 0.5319, 0.5902, 0.5319, 0.5901, 0.5321, 0.5906, 0.5318, 0.5907, 0.5318, 0.591, 0.5321, 0.5911, 0.5319, 0.5915, 0.5319, 0.5915, 0.5315, 0.591, 0.5315, 0.5914, 0.5315, 0.5915, 0.5312, 0.5911, 0.5325, 0.5894, 0.5325, 0.5898, 0.5322, 0.5895, 0.5323, 0.5884, 0.5324, 0.5884, 0.5325, 0.5889, 0.5322, 0.5889, 0.5227, 0.5968, 0.5228, 0.5968, 0.5229, 0.5972, 0.5226, 0.5972, 0.5323, 0.5908, 0.5321, 0.5906, 0.5326, 0.5904, 0.523, 0.5968, 0.5231, 0.5968, 0.5231, 0.5972, 0.5229, 0.5972, 0.5235, 0.5972, 0.5233, 0.5972, 0.5234, 0.5968, 0.5235, 0.5968, 0.5325, 0.5875, 0.5329, 0.5873, 0.5326, 0.5877, 0.5237, 0.5968, 0.5237, 0.5972, 0.5235, 0.5972, 0.5237, 0.5968, 0.5325, 0.5894, 0.5322, 0.5894, 0.5323, 0.5889, 0.5324, 0.5889, 0.5315, 0.591, 0.5312, 0.5911, 0.5312, 0.5907, 0.5313, 0.5907, 0.5321, 0.5911, 0.5318, 0.591, 0.5318, 0.5907, 0.5321, 0.5906, 0.5323, 0.5908, 0.5322, 0.5871, 0.5325, 0.5875, 0.5322, 0.5876, 0.5321, 0.5911, 0.5323, 0.5908, 0.5326, 0.5912, 0.5322, 0.5884, 0.5322, 0.5879, 0.5325, 0.588, 0.5224, 0.5968, 0.5224, 0.5968, 0.5226, 0.5972, 0.5223, 0.5972, 0.5231, 0.5972, 0.5233, 0.5968, 0.5233, 0.5968, 0.5233, 0.5972, 0.5223, 0.5972, 0.522, 0.5969, 0.5223, 0.5968, 0.5326, 0.5877, 0.5329, 0.5881, 0.5325, 0.588, 0.5322, 0.5879, 0.5322, 0.5876, 0.5325, 0.5875, 0.5326, 0.5877, 0.5325, 0.588, 0.5597, 0.5098, 0.5598, 0.5097, 0.5598, 0.5098, 0.5596, 0.5097, 0.5596, 0.5096, 0.5596, 0.5096, 0.5596, 0.5097, 0.5596, 0.5096, 0.5596, 0.5097, 0.5598, 0.5095, 0.5597, 0.5095, 0.5597, 0.5095, 0.5596, 0.5096, 0.5597, 0.5096, 0.5597, 0.5097, 0.5596, 0.5096, 0.5597, 0.5097, 0.5596, 0.5097, 0.5597, 0.5097, 0.5597, 0.5098, 0.5596, 0.5097, 0.5597, 0.5097, 0.5597, 0.5097, 0.5596, 0.5097, 0.5597, 0.5097, 0.5596, 0.5097, 0.5596, 0.5097, 0.5599, 0.5098, 0.56, 0.5097, 0.5599, 0.5098, 0.5596, 0.5097, 0.5596, 0.5098, 0.5596, 0.5097, 0.5596, 0.5097, 0.5596, 0.5097, 0.5596, 0.5097, 0.56, 0.5097, 0.56, 0.5097, 0.56, 0.5096, 0.5596, 0.5097, 0.5595, 0.5097, 0.5596, 0.5097, 0.5596, 0.5097, 0.5596, 0.5097, 0.5596, 0.5097, 0.5598, 0.5097, 0.5598, 0.5097, 0.5597, 0.5098, 0.5597, 0.5097, 0.5598, 0.5097, 0.5597, 0.5098, 0.5597, 0.5097, 0.5597, 0.5098, 0.5597, 0.5097, 0.5598, 0.5095, 0.5597, 0.5095, 0.5598, 0.5095, 0.5598, 0.5095, 0.5598, 0.5095, 0.5598, 0.5095, 0.5598, 0.5097, 0.5598, 0.5098, 0.5598, 0.5097, 0.5598, 0.5097, 0.5599, 0.5097, 0.5598, 0.5097, 0.5597, 0.5096, 0.5597, 0.5096, 0.5597, 0.5095, 0.5597, 0.5096, 0.5597, 0.5095, 0.5597, 0.5095, 0.56, 0.5097, 0.56, 0.5097, 0.5599, 0.5098, 0.5599, 0.5097, 0.56, 0.5097, 0.5599, 0.5098, 0.5599, 0.5097, 0.5599, 0.5098, 0.5599, 0.5097, 0.56, 0.5097, 0.56, 0.5097, 0.56, 0.5097, 0.5601, 0.5097, 0.56, 0.5097, 0.56, 0.5097, 0.5601, 0.5097, 0.56, 0.5097, 0.5601, 0.5096, 0.5598, 0.5096, 0.5598, 0.5096, 0.5598, 0.5097, 0.5598, 0.5097, 0.5598, 0.5096, 0.5598, 0.5097, 0.5598, 0.5097, 0.5598, 0.5097, 0.5598, 0.5097, 0.5598, 0.5096, 0.5597, 0.5096, 0.5597, 0.5096, 0.5598, 0.5095, 0.5598, 0.5096, 0.5597, 0.5096, 0.5598, 0.5095, 0.5597, 0.5096, 0.5597, 0.5095, 0.5599, 0.5096, 0.5599, 0.5096, 0.5599, 0.5097, 0.5598, 0.5097, 0.5599, 0.5096, 0.5599, 0.5097, 0.5598, 0.5097, 0.5599, 0.5097, 0.5599, 0.5097, 0.5601, 0.5097, 0.5601, 0.5097, 0.5601, 0.5097, 0.5601, 0.5097, 0.5601, 0.5097, 0.5601, 0.5097, 0.5601, 0.5097, 0.5601, 0.5097, 0.5601, 0.5096, 0.5597, 0.5096, 0.5597, 0.5097, 0.5597, 0.5097, 0.56, 0.5097, 0.56, 0.5098, 0.56, 0.5097, 0.56, 0.5097, 0.56, 0.5097, 0.56, 0.5097, 0.5598, 0.5096, 0.5598, 0.5096, 0.5598, 0.5096, 0.5594, 0.5097, 0.5594, 0.5097, 0.5594, 0.5097, 0.5597, 0.5096, 0.5598, 0.5096, 0.5597, 0.5097, 0.5595, 0.5097, 0.5595, 0.5098, 0.5594, 0.5098, 0.5594, 0.5097, 0.5595, 0.5097, 0.5594, 0.5098, 0.5598, 0.5096, 0.5598, 0.5096, 0.5598, 0.5096, 0.5599, 0.5096, 0.5599, 0.5096, 0.5599, 0.5096, 0.5595, 0.5097, 0.5595, 0.5097, 0.5595, 0.5097, 0.5595, 0.5097, 0.5595, 0.5097, 0.5595, 0.5098, 0.5595, 0.5096, 0.5595, 0.5097, 0.5594, 0.5097, 0.5594, 0.5096, 0.5595, 0.5096, 0.5594, 0.5097, 0.5594, 0.5096, 0.5594, 0.5097, 0.5594, 0.5096, 0.5601, 0.5098, 0.5601, 0.5097, 0.5601, 0.5097, 0.5595, 0.5097, 0.5595, 0.5096, 0.5595, 0.5096, 0.5599, 0.5096, 0.56, 0.5096, 0.5599, 0.5096, 0.5595, 0.5096, 0.5596, 0.5096, 0.5596, 0.5097, 0.5598, 0.5097, 0.5598, 0.5098, 0.5598, 0.5098, 0.5597, 0.5095, 0.5597, 0.5095, 0.5597, 0.5095, 0.5599, 0.5097, 0.5599, 0.5098, 0.5599, 0.5098, 0.5601, 0.5096, 0.56, 0.5097, 0.56, 0.5096, 0.5597, 0.5097, 0.5598, 0.5097, 0.5597, 0.5097, 0.5598, 0.5096, 0.5598, 0.5095, 0.5598, 0.5095, 0.5597, 0.5096, 0.5597, 0.5096, 0.5597, 0.5096, 0.5599, 0.5096, 0.56, 0.5097, 0.5599, 0.5097, 0.5601, 0.5097, 0.56, 0.5097, 0.5601, 0.5097, 0.5597, 0.5097, 0.5598, 0.5096, 0.5598, 0.5097, 0.5598, 0.5096, 0.5598, 0.5096, 0.5598, 0.5095, 0.5598, 0.5096, 0.5599, 0.5096, 0.5598, 0.5097, 0.5599, 0.5096, 0.56, 0.5096, 0.56, 0.5097, 0.5601, 0.5097, 0.56, 0.5098, 0.56, 0.5097, 0.5595, 0.5097, 0.5594, 0.5097, 0.5594, 0.5097, 0.5595, 0.5097, 0.5595, 0.5097, 0.5594, 0.5097, 0.5595, 0.5097, 0.5595, 0.5097, 0.5595, 0.5097, 0.5595, 0.5096, 0.5595, 0.5096, 0.5594, 0.5096, 0.5595, 0.5097, 0.5595, 0.5096, 0.5595, 0.5097, 0.5584, 0.5901, 0.5583, 0.5901, 0.5583, 0.5898, 0.5584, 0.5898, 0.5499, 0.597, 0.5498, 0.597, 0.5498, 0.5968, 0.5499, 0.5968, 0.5499, 0.597, 0.5499, 0.597, 0.5499, 0.5968, 0.5499, 0.5968, 0.5583, 0.5898, 0.5583, 0.5898, 0.5583, 0.5901, 0.5583, 0.5901, 0.5578, 0.5914, 0.5578, 0.5913, 0.5578, 0.5913, 0.5578, 0.5914, 0.5578, 0.5914, 0.5578, 0.5914, 0.5578, 0.5914, 0.5578, 0.5914])
me_cylinder_001.materials.append(mat_material)
me_cylinder_001.use_remesh_preserve_volume = False
me_cylinder_001.use_remesh_preserve_attributes = False
me_cylinder_001.use_mirror_vertex_groups = False
me_cylinder_001.update()

# ---- objects
ob_leningradherocityobelisk_lod2 = bpy.data.objects.new('LeningradHeroCityObelisk_LOD2', me_cylinder_002)
ob_leningradherocityobelisk_lod1 = bpy.data.objects.new('LeningradHeroCityObelisk_LOD1', me_cylinder_000)
ob_leningradherocityobelisk_lod0 = bpy.data.objects.new('LeningradHeroCityObelisk_LOD0', me_cylinder_001)

# ---- transforms, parenting, visibility, modifiers, constraints
ob_leningradherocityobelisk_lod2.location = (0.004936, -0.0395, 37.77)
ob_leningradherocityobelisk_lod2.lineart.crease_threshold = 0.0
_m = ob_leningradherocityobelisk_lod2.modifiers.new('DecimateMod', 'DECIMATE')
_m.ratio = 0.2
_m.use_collapse_triangulate = True
ob_leningradherocityobelisk_lod1.location = (0.004936, -0.0395, 37.77)
ob_leningradherocityobelisk_lod1.lineart.crease_threshold = 0.0
_m = ob_leningradherocityobelisk_lod1.modifiers.new('DecimateMod', 'DECIMATE')
_m.ratio = 0.6
_m.use_collapse_triangulate = True
ob_leningradherocityobelisk_lod0.location = (0.004936, -0.0395, 37.77)
ob_leningradherocityobelisk_lod0.lineart.crease_threshold = 0.0

# ---- collection membership
col_collection_1.objects.link(ob_leningradherocityobelisk_lod2)
col_collection_1.objects.link(ob_leningradherocityobelisk_lod1)
col_collection_1.objects.link(ob_leningradherocityobelisk_lod0)

# ---- scene / render settings (as saved in the file)
scene.frame_start = 1; scene.frame_end = 250; scene.frame_set(1)
scene.render.engine = 'CYCLES'
scene.render.resolution_percentage = 50
scene.render.dither_intensity = 0.0
scene.cycles.use_denoising = False
scene.cycles.samples = 10
scene.cycles.sampling_pattern = 'TABULATED_SOBOL'
scene.cycles.light_sampling_threshold = 0.0
scene.cycles.use_adaptive_sampling = False
scene.cycles.use_light_tree = False
scene.cycles.blur_glossy = 0.0
scene.cycles.pixel_filter_type = 'GAUSSIAN'
scene.cycles.sample_clamp_indirect = 0.0
scene.view_settings.view_transform = 'Standard'
bpy.context.view_layer.update()

# ---- added for rendering (the .blend has no active camera and no usable light): camera, sun
cam_auto = bpy.data.cameras.new('AutoCamera')
cam_auto.lens = 50.0
cam_auto.sensor_width = 36.0
cam_auto.clip_end = 1000.0
ob_auto_camera = bpy.data.objects.new('AutoCamera', cam_auto)
scene.collection.objects.link(ob_auto_camera)
ob_auto_camera.location = (34.4369, -41.3443, 43.9594)
ob_auto_camera.rotation_euler = (1.09748, -7.21219e-08, 0.694738)
scene.camera = ob_auto_camera
light_auto_sun = bpy.data.lights.new('AutoSun', 'SUN')
light_auto_sun.energy = 3.0
light_auto_sun.angle = 0.0523599
ob_auto_sun = bpy.data.objects.new('AutoSun', light_auto_sun)
scene.collection.objects.link(ob_auto_sun)
ob_auto_sun.rotation_euler = (0.872665, 0.174533, 0.523599)
bpy.context.view_layer.update()

